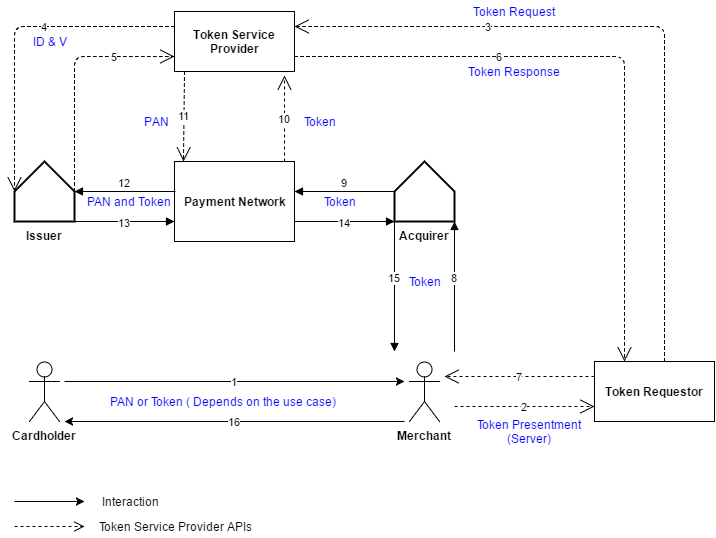

The diagram above was exported from draw.io. Its source (the exported page's mxGraphModel, read from the mxfile embedded in the PNG):
<mxGraphModel dx="876" dy="430" grid="1" gridSize="10" guides="1" tooltips="1" connect="1" arrows="1" fold="1" page="1" pageScale="1" pageWidth="826" pageHeight="1169" background="#ffffff" math="0" shadow="0">
  <root>
    <mxCell id="0" />
    <mxCell id="1" parent="0" />
    <mxCell id="2" value="&lt;b&gt;Merchant&lt;/b&gt;" style="shape=umlActor;verticalLabelPosition=bottom;labelBackgroundColor=#ffffff;verticalAlign=top;html=1;" parent="1" vertex="1">
      <mxGeometry x="465" y="410" width="30" height="60" as="geometry" />
    </mxCell>
    <mxCell id="3" value="&lt;b&gt;Acquirer&lt;/b&gt;" style="verticalLabelPosition=bottom;verticalAlign=top;html=1;strokeWidth=2;shape=mxgraph.flowchart.off-page_reference;direction=west;" parent="1" vertex="1">
      <mxGeometry x="450" y="210" width="60" height="60" as="geometry" />
    </mxCell>
    <mxCell id="4" value="&lt;b&gt;Cardholder&lt;/b&gt;&lt;div&gt;&lt;br&gt;&lt;/div&gt;" style="shape=umlActor;verticalLabelPosition=bottom;labelBackgroundColor=#ffffff;verticalAlign=top;html=1;" parent="1" vertex="1">
      <mxGeometry x="85" y="410" width="30" height="60" as="geometry" />
    </mxCell>
    <mxCell id="5" value="&lt;b&gt;Issuer&lt;/b&gt;" style="verticalLabelPosition=bottom;verticalAlign=top;html=1;strokeWidth=2;shape=mxgraph.flowchart.off-page_reference;direction=west;" parent="1" vertex="1">
      <mxGeometry x="70" y="210" width="60" height="60" as="geometry" />
    </mxCell>
    <mxCell id="6" value="&lt;b&gt;Token Requestor&lt;/b&gt;" style="whiteSpace=wrap;html=1;" parent="1" vertex="1">
      <mxGeometry x="650" y="410" width="120" height="60" as="geometry" />
    </mxCell>
    <mxCell id="7" value="&lt;b&gt;Token Service Provider&lt;/b&gt;" style="whiteSpace=wrap;html=1;" parent="1" vertex="1">
      <mxGeometry x="230" y="60" width="120" height="60" as="geometry" />
    </mxCell>
    <mxCell id="8" value="&lt;b&gt;Payment Network&lt;/b&gt;" style="whiteSpace=wrap;html=1;" parent="1" vertex="1">
      <mxGeometry x="230" y="210" width="120" height="80" as="geometry" />
    </mxCell>
    <mxCell id="9" value="1" style="endArrow=classic;html=1;" parent="1" edge="1">
      <mxGeometry width="50" height="50" relative="1" as="geometry">
        <mxPoint x="120" y="430" as="sourcePoint" />
        <mxPoint x="460" y="430" as="targetPoint" />
      </mxGeometry>
    </mxCell>
    <mxCell id="10" value="2" style="endArrow=open;endSize=12;dashed=1;html=1;entryX=0;entryY=0.75;" parent="1" target="6" edge="1">
      <mxGeometry width="160" relative="1" as="geometry">
        <mxPoint x="510" y="455" as="sourcePoint" />
        <mxPoint x="160" as="targetPoint" />
      </mxGeometry>
    </mxCell>
    <mxCell id="11" value="&lt;font color=&quot;#0000ff&quot;&gt;Token Presentment (Server)&lt;/font&gt;" style="text;html=1;strokeColor=none;fillColor=none;align=center;verticalAlign=middle;whiteSpace=wrap;" parent="1" vertex="1">
      <mxGeometry x="530" y="470" width="110" height="20" as="geometry" />
    </mxCell>
    <mxCell id="12" value="3" style="endArrow=open;endSize=12;dashed=1;html=1;entryX=1;entryY=0.25;" parent="1" target="7" edge="1">
      <mxGeometry x="0.4483" width="160" relative="1" as="geometry">
        <mxPoint x="720" y="410" as="sourcePoint" />
        <mxPoint x="750" y="70" as="targetPoint" />
        <Array as="points">
          <mxPoint x="720" y="75" />
        </Array>
        <mxPoint as="offset" />
      </mxGeometry>
    </mxCell>
    <mxCell id="13" value="&lt;font color=&quot;#0000ff&quot;&gt;Token Request&lt;/font&gt;" style="text;html=1;strokeColor=none;fillColor=none;align=center;verticalAlign=middle;whiteSpace=wrap;" parent="1" vertex="1">
      <mxGeometry x="525" y="50" width="90" height="20" as="geometry" />
    </mxCell>
    <mxCell id="14" value="4" style="endArrow=open;endSize=12;dashed=1;html=1;exitX=0;exitY=0.25;entryX=1;entryY=0.5;entryPerimeter=0;" parent="1" source="7" target="5" edge="1">
      <mxGeometry x="-0.2" width="160" relative="1" as="geometry">
        <mxPoint as="sourcePoint" />
        <mxPoint x="160" as="targetPoint" />
        <Array as="points">
          <mxPoint x="70" y="75" />
        </Array>
        <mxPoint as="offset" />
      </mxGeometry>
    </mxCell>
    <mxCell id="15" value="&lt;font color=&quot;#0000ff&quot;&gt;ID &amp;amp; V&lt;/font&gt;" style="text;html=1;strokeColor=none;fillColor=none;align=center;verticalAlign=middle;whiteSpace=wrap;" parent="1" vertex="1">
      <mxGeometry x="85" y="80" width="40" height="20" as="geometry" />
    </mxCell>
    <mxCell id="16" value="5" style="endArrow=open;endSize=12;dashed=1;html=1;exitX=0;exitY=0.5;exitPerimeter=0;entryX=0;entryY=0.75;" parent="1" source="5" target="7" edge="1">
      <mxGeometry x="0.1489" y="-40" width="160" relative="1" as="geometry">
        <mxPoint as="sourcePoint" />
        <mxPoint x="160" as="targetPoint" />
        <Array as="points">
          <mxPoint x="130" y="105" />
        </Array>
        <mxPoint x="40" y="-40" as="offset" />
      </mxGeometry>
    </mxCell>
    <mxCell id="17" value="6" style="endArrow=open;endSize=12;dashed=1;html=1;exitX=1;exitY=0.75;entryX=0.25;entryY=0;" parent="1" source="7" target="6" edge="1">
      <mxGeometry x="-0.3539" width="160" relative="1" as="geometry">
        <mxPoint x="796" y="420" as="sourcePoint" />
        <mxPoint x="360" y="85" as="targetPoint" />
        <Array as="points">
          <mxPoint x="680" y="105" />
        </Array>
        <mxPoint as="offset" />
      </mxGeometry>
    </mxCell>
    <mxCell id="18" value="&lt;font color=&quot;#0000ff&quot;&gt;Token Response&lt;/font&gt;" style="text;html=1;strokeColor=none;fillColor=none;align=center;verticalAlign=middle;whiteSpace=wrap;" parent="1" vertex="1">
      <mxGeometry x="510" y="110" width="120" height="20" as="geometry" />
    </mxCell>
    <mxCell id="19" value="7" style="endArrow=open;endSize=12;dashed=1;html=1;exitX=0;exitY=0.25;" parent="1" source="6" edge="1">
      <mxGeometry width="160" relative="1" as="geometry">
        <mxPoint as="sourcePoint" />
        <mxPoint x="500" y="425" as="targetPoint" />
      </mxGeometry>
    </mxCell>
    <mxCell id="20" value="8" style="html=1;verticalAlign=bottom;endArrow=block;entryX=0;entryY=0;entryPerimeter=0;" parent="1" target="3" edge="1">
      <mxGeometry width="80" relative="1" as="geometry">
        <mxPoint x="510" y="400" as="sourcePoint" />
        <mxPoint x="80" as="targetPoint" />
      </mxGeometry>
    </mxCell>
    <mxCell id="21" value="&lt;font color=&quot;#0000ff&quot;&gt;Token&lt;/font&gt;" style="text;html=1;strokeColor=none;fillColor=none;align=center;verticalAlign=middle;whiteSpace=wrap;" parent="1" vertex="1">
      <mxGeometry x="460" y="320" width="40" height="20" as="geometry" />
    </mxCell>
    <mxCell id="22" value="9" style="html=1;verticalAlign=bottom;endArrow=block;entryX=1;entryY=0.375;exitX=1;exitY=0.5;exitPerimeter=0;entryPerimeter=0;" parent="1" source="3" target="8" edge="1">
      <mxGeometry width="80" relative="1" as="geometry">
        <mxPoint x="490" y="410" as="sourcePoint" />
        <mxPoint x="490" y="280" as="targetPoint" />
        <mxPoint as="offset" />
      </mxGeometry>
    </mxCell>
    <mxCell id="23" value="&lt;font color=&quot;#0000ff&quot;&gt;Token&lt;/font&gt;" style="text;html=1;strokeColor=none;fillColor=none;align=center;verticalAlign=middle;whiteSpace=wrap;direction=south;" parent="1" vertex="1">
      <mxGeometry x="370" y="240" width="50" height="20" as="geometry" />
    </mxCell>
    <mxCell id="24" value="10" style="endArrow=open;endSize=12;dashed=1;html=1;exitX=0.917;exitY=0;entryX=0.917;entryY=1.067;entryPerimeter=0;exitPerimeter=0;" parent="1" source="8" target="7" edge="1">
      <mxGeometry width="160" relative="1" as="geometry">
        <mxPoint as="sourcePoint" />
        <mxPoint x="160" as="targetPoint" />
      </mxGeometry>
    </mxCell>
    <mxCell id="25" value="&lt;font color=&quot;#0000ff&quot;&gt;Token&lt;/font&gt;" style="text;html=1;strokeColor=none;fillColor=none;align=center;verticalAlign=middle;whiteSpace=wrap;direction=south;" parent="1" vertex="1">
      <mxGeometry x="350" y="160" width="50" height="20" as="geometry" />
    </mxCell>
    <mxCell id="26" value="11" style="endArrow=open;endSize=12;dashed=1;html=1;exitX=0.083;exitY=1;entryX=0.075;entryY=0;exitPerimeter=0;entryPerimeter=0;" parent="1" source="7" target="8" edge="1">
      <mxGeometry width="160" relative="1" as="geometry">
        <mxPoint x="330" y="220" as="sourcePoint" />
        <mxPoint x="330" y="130" as="targetPoint" />
      </mxGeometry>
    </mxCell>
    <mxCell id="27" value="&lt;font color=&quot;#0000ff&quot;&gt;PAN&lt;/font&gt;" style="text;html=1;strokeColor=none;fillColor=none;align=center;verticalAlign=middle;whiteSpace=wrap;direction=south;" parent="1" vertex="1">
      <mxGeometry x="195" y="160" width="35" height="20" as="geometry" />
    </mxCell>
    <mxCell id="28" value="12" style="html=1;verticalAlign=bottom;endArrow=block;exitX=0.008;exitY=0.375;entryX=0;entryY=0.5;entryPerimeter=0;exitPerimeter=0;" parent="1" source="8" target="5" edge="1">
      <mxGeometry width="80" relative="1" as="geometry">
        <mxPoint as="sourcePoint" />
        <mxPoint x="80" as="targetPoint" />
      </mxGeometry>
    </mxCell>
    <mxCell id="29" value="&lt;font color=&quot;#0000ff&quot;&gt;PAN and Token&lt;/font&gt;" style="text;html=1;strokeColor=none;fillColor=none;align=center;verticalAlign=middle;whiteSpace=wrap;direction=south;" parent="1" vertex="1">
      <mxGeometry x="140" y="240" width="90" height="20" as="geometry" />
    </mxCell>
    <mxCell id="30" value="13" style="html=1;verticalAlign=bottom;endArrow=block;exitX=0;exitY=0;exitPerimeter=0;entryX=0;entryY=0.75;" parent="1" source="5" target="8" edge="1">
      <mxGeometry y="-10" width="80" relative="1" as="geometry">
        <mxPoint x="240" y="250" as="sourcePoint" />
        <mxPoint x="200" y="330" as="targetPoint" />
        <mxPoint as="offset" />
      </mxGeometry>
    </mxCell>
    <mxCell id="33" value="14" style="html=1;verticalAlign=bottom;endArrow=block;exitX=1;exitY=0.75;entryX=1;entryY=0;entryPerimeter=0;" parent="1" source="8" target="3" edge="1">
      <mxGeometry y="-10" width="80" relative="1" as="geometry">
        <mxPoint x="140" y="280" as="sourcePoint" />
        <mxPoint x="240" y="280" as="targetPoint" />
        <mxPoint as="offset" />
      </mxGeometry>
    </mxCell>
    <mxCell id="34" value="15" style="html=1;verticalAlign=bottom;endArrow=block;exitX=1;exitY=0;exitPerimeter=0;" parent="1" source="3" edge="1">
      <mxGeometry width="80" relative="1" as="geometry">
        <mxPoint x="520" y="410" as="sourcePoint" />
        <mxPoint x="450" y="400" as="targetPoint" />
      </mxGeometry>
    </mxCell>
    <mxCell id="35" value="16" style="endArrow=classic;html=1;" parent="1" edge="1">
      <mxGeometry width="50" height="50" relative="1" as="geometry">
        <mxPoint x="460" y="470" as="sourcePoint" />
        <mxPoint x="120" y="470" as="targetPoint" />
        <mxPoint as="offset" />
      </mxGeometry>
    </mxCell>
    <mxCell id="36" value="&lt;font color=&quot;#0000ff&quot;&gt;PAN or Token ( Depends on the use case)&lt;/font&gt;" style="text;html=1;strokeColor=none;fillColor=none;align=center;verticalAlign=middle;whiteSpace=wrap;" parent="1" vertex="1">
      <mxGeometry x="153" y="440" width="250" height="20" as="geometry" />
    </mxCell>
    <mxCell id="37" value="" style="endArrow=classic;html=1;" parent="1" edge="1">
      <mxGeometry width="50" height="50" relative="1" as="geometry">
        <mxPoint x="70" y="550" as="sourcePoint" />
        <mxPoint x="140" y="550" as="targetPoint" />
      </mxGeometry>
    </mxCell>
    <mxCell id="38" value="Interaction" style="text;html=1;strokeColor=none;fillColor=none;align=center;verticalAlign=middle;whiteSpace=wrap;" parent="1" vertex="1">
      <mxGeometry x="165" y="540" width="40" height="20" as="geometry" />
    </mxCell>
    <mxCell id="39" value="" style="html=1;verticalAlign=bottom;endArrow=open;dashed=1;endSize=8;" parent="1" edge="1">
      <mxGeometry relative="1" as="geometry">
        <mxPoint x="70" y="575" as="sourcePoint" />
        <mxPoint x="140" y="575" as="targetPoint" />
      </mxGeometry>
    </mxCell>
    <mxCell id="40" value="&lt;div style=&quot;text-align: left&quot;&gt;&lt;span&gt;Token Service Provider APIs&lt;/span&gt;&lt;/div&gt;" style="text;html=1;strokeColor=none;fillColor=none;align=center;verticalAlign=middle;whiteSpace=wrap;" parent="1" vertex="1">
      <mxGeometry x="122" y="565" width="217" height="20" as="geometry" />
    </mxCell>
  </root>
</mxGraphModel>